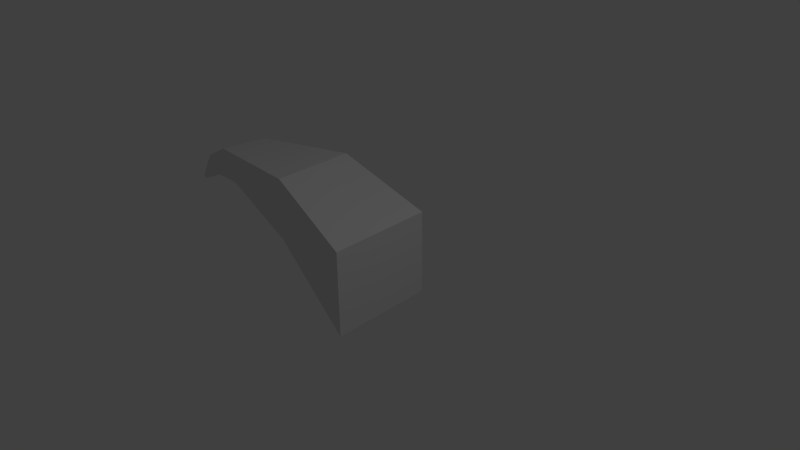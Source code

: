 # Source: rulo.blend  (saved by Blender 2.79.0; exported with 4.5.12 LTS)
import bpy
from mathutils import Matrix  # noqa: F401  (used for matrix-valued properties, if any)

bpy.ops.wm.read_factory_settings(use_empty=True)
scene = bpy.context.scene
scene.name = 'Scene'

# ---- collections
col_collection_1 = bpy.data.collections.new('Collection 1'); scene.collection.children.link(col_collection_1)

# ---- world
world_world = bpy.data.worlds.new('World'); scene.world = world_world
world_world.color = (0.05088, 0.05088, 0.05088)
world_world.use_sun_shadow = False
world_world.sun_shadow_jitter_overblur = 0.0
world_world.cycles.sampling_method = 'NONE'
world_world.cycles.sample_map_resolution = 256

# ---- cameras
cam_camera = bpy.data.cameras.new('Camera')
cam_camera.clip_end = 100.0
cam_camera.lens = 35.0
cam_camera.sensor_width = 32.0
cam_camera.sensor_height = 18.0
cam_camera.ortho_scale = 7.314
cam_camera.dof.focus_distance = 0.0
cam_camera.dof.aperture_fstop = 128.0

# ---- lights
light_lamp = bpy.data.lights.new('Lamp', 'POINT')
light_lamp.transmission_factor = 0.0
light_lamp.cutoff_distance = 30.0
light_lamp.energy = 100.0
light_lamp.shadow_buffer_clip_start = 1.001
light_lamp.shadow_soft_size = 0.1
light_lamp.shadow_maximum_resolution = 0.006
light_lamp.use_absolute_resolution = True
light_lamp.cycles.use_multiple_importance_sampling = False

# ---- meshes
me_cube_001 = bpy.data.meshes.new('Cube.001')
me_cube_001.from_pydata([(-2.856, -0.09816, -0.2915), (-2.832, 0.1542, -0.2931), (1.09, 0.7992, -1.052), (1.21, -0.7687, -1.027), (-2.901, -0.09816, -0.2534), (-2.878, 0.1542, -0.2549), (1.09, 0.7992, 0.1601), (1.21, -0.7687, 0.1853), (-0.2258, 0.6237, 0.6688), (-0.2507, 0.6237, -0.2038), (-0.1054, -0.6103, 0.694), (-0.1303, -0.6103, -0.1786), (-1.509, 0.3165, 0.122), (-1.753, -0.3967, 0.5963), (-1.733, 0.3165, 0.5712), (-1.529, -0.3967, 0.1472), (-2.295, 0.1869, -0.03791), (-2.469, -0.2067, 0.2428), (-2.448, 0.1869, 0.2177), (-2.316, -0.2067, -0.01277)], [], [(4, 5, 1, 0), (8, 6, 2, 9), (6, 7, 3, 2), (17, 4, 0, 19), (11, 9, 2, 3), (17, 18, 5, 4), (14, 8, 9, 12), (7, 10, 11, 3), (15, 12, 9, 11), (7, 6, 8, 10), (10, 13, 15, 11), (10, 8, 14, 13), (18, 14, 12, 16), (19, 16, 12, 15), (13, 17, 19, 15), (13, 14, 18, 17), (5, 18, 16, 1), (0, 1, 16, 19)])
me_cube_001.use_remesh_preserve_volume = False
me_cube_001.use_remesh_preserve_attributes = False
me_cube_001.use_mirror_vertex_groups = False
me_cube_001.update()

# ---- objects
ob_cube = bpy.data.objects.new('Cube', me_cube_001)
ob_lamp = bpy.data.objects.new('Lamp', light_lamp)
ob_camera = bpy.data.objects.new('Camera', cam_camera)

# ---- transforms, parenting, visibility, modifiers, constraints
ob_cube.location = (-1.052, 0.03741, 0.1735)
ob_cube.lineart.crease_threshold = 0.0
ob_lamp.location = (4.076, 1.005, 5.904)
ob_lamp.rotation_euler = (0.6503, 0.05522, 1.866)
ob_lamp.lock_rotations_4d = False
ob_lamp.empty_display_type = 'ARROWS'
ob_lamp.color = (0.0, 0.0, 0.0, 0.0)
ob_lamp.lineart.crease_threshold = 0.0
ob_camera.location = (7.481, -6.508, 5.344)
ob_camera.rotation_euler = (1.109, 0.01082, 0.8149)
ob_camera.lock_rotations_4d = False
ob_camera.empty_display_type = 'ARROWS'
ob_camera.color = (0.0, 0.0, 0.0, 0.0)
ob_camera.display_type = 'WIRE'
ob_camera.lineart.crease_threshold = 0.0

# ---- collection membership
col_collection_1.objects.link(ob_cube)
col_collection_1.objects.link(ob_lamp)
col_collection_1.objects.link(ob_camera)

# ---- scene / render settings (as saved in the file)
scene.camera = ob_camera
scene.frame_start = 1; scene.frame_end = 250; scene.frame_set(1)
scene.render.engine = 'BLENDER_EEVEE_NEXT'
scene.render.resolution_percentage = 50
scene.render.dither_intensity = 0.0
scene.cycles.use_denoising = False
scene.cycles.samples = 10
scene.cycles.sampling_pattern = 'TABULATED_SOBOL'
scene.cycles.light_sampling_threshold = 0.0
scene.cycles.use_adaptive_sampling = False
scene.cycles.use_light_tree = False
scene.cycles.blur_glossy = 0.0
scene.cycles.volume_bounces = 1
scene.cycles.pixel_filter_type = 'GAUSSIAN'
scene.cycles.sample_clamp_indirect = 0.0
scene.view_settings.view_transform = 'Standard'
bpy.context.view_layer.update()
